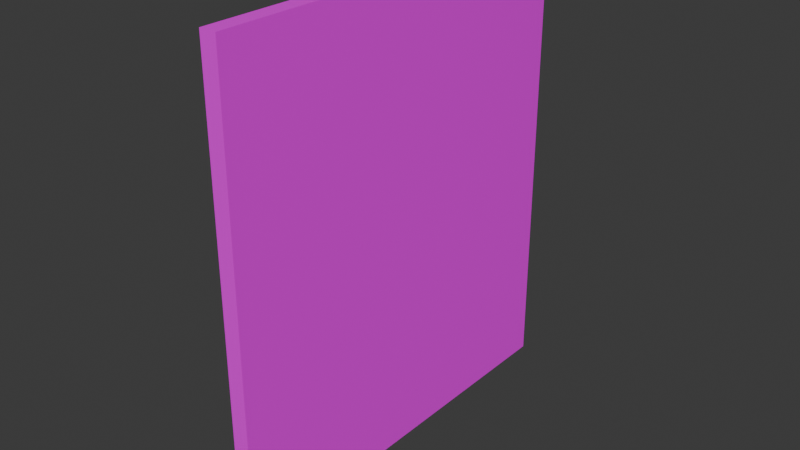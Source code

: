 # Source: entrance.blend  (saved by Blender 4.3.34; exported with 4.5.12 LTS)
import bpy
from mathutils import Matrix  # noqa: F401  (used for matrix-valued properties, if any)

bpy.ops.wm.read_factory_settings(use_empty=True)
scene = bpy.context.scene
scene.name = 'Scene'

# ---- collections
col_collection = bpy.data.collections.new('Collection'); scene.collection.children.link(col_collection)

# ---- images (referenced by path relative to the original .blend; pixels are not part of the script)
import os
ASSET_DIR = os.environ.get("B2B_ASSET_DIR", "")  # directory of the original .blend (textures are referenced by path, not embedded)
HERE = os.path.dirname(os.path.abspath(__file__))  # packed textures are extracted next to this script under _unpacked/

def load_image(name, relpath, width, height, colorspace="sRGB"):
    """Load a texture the original file referenced (path relative to the .blend, or extracted next to this script)."""
    p = next((c for c in (os.path.join(HERE, relpath), os.path.join(ASSET_DIR, relpath)) if relpath and os.path.exists(c)), "")
    if p:
        img = bpy.data.images.load(p, check_existing=True)
        img.name = name
    else:  # same state as the original file: an image datablock whose file is absent (Cycles renders it pink)
        img = bpy.data.images.new(name, width, height)
        img.source = "FILE"
        img.filepath = "//" + (relpath or name)
    img.colorspace_settings.name = colorspace
    return img
img_entrance_jpg = load_image('entrance.jpg', 'entrance.jpg', 1024, 1024, 'sRGB')

# ---- materials (node trees are filled in below, after node groups)
mat_material = bpy.data.materials.new('Material')
mat_material.alpha_threshold = 0.0
mat_material.roughness = 0.5
mat_material.line_color = (0.0, 0.0, 0.0, 1.0)

# ---- material node trees
mat_material.use_nodes = True; mat_material.node_tree.nodes.clear()
_N = mat_material.node_tree.nodes; _L = mat_material.node_tree.links
n0 = _N.new('ShaderNodeOutputMaterial'); n0.name = 'Material Output'; n0.location = (300, 300)
n1 = _N.new('ShaderNodeBsdfPrincipled'); n1.name = 'Principled BSDF'; n1.location = (10, 300)
n1.inputs[3].default_value = 1.45
n2 = _N.new('ShaderNodeTexImage'); n2.name = 'Image Texture'; n2.location = (-280, 280)
n2.image = img_entrance_jpg
_L.new(n1.outputs[0], n0.inputs[0])
_L.new(n2.outputs[0], n1.inputs[0])
n0.is_active_output = True

# ---- world
world_world = bpy.data.worlds.new('World'); scene.world = world_world
world_world.use_nodes = True; world_world.node_tree.nodes.clear()
_N = world_world.node_tree.nodes; _L = world_world.node_tree.links
n0 = _N.new('ShaderNodeOutputWorld'); n0.name = 'World Output'; n0.location = (300, 300)
n1 = _N.new('ShaderNodeBackground'); n1.name = 'Background'; n1.location = (10, 300)
n1.inputs[0].default_value = (0.05088, 0.05088, 0.05088, 1.0)
_L.new(n1.outputs[0], n0.inputs[0])
n0.is_active_output = True
world_world.color = (0.05088, 0.05088, 0.05088)
world_world.sun_shadow_jitter_overblur = 0.0

# ---- meshes
me_cube = bpy.data.meshes.new('Cube')
me_cube.from_pydata([(1.0, 1.0, 1.0), (1.0, 1.0, -1.0), (1.0, -1.0, 1.0), (1.0, -1.0, -1.0), (-1.0, 1.0, 1.0), (-1.0, 1.0, -1.0), (-1.0, -1.0, 1.0), (-1.0, -1.0, -1.0)], [], [(0, 4, 6, 2), (3, 2, 6, 7), (7, 6, 4, 5), (5, 1, 3, 7), (1, 0, 2, 3), (5, 4, 0, 1)])
_uv = me_cube.uv_layers.new(name='UVMap')
_uv.uv.foreach_set('vector', [0.5102, 0.6808, 0.4179, 0.6815, 0.4189, 0.6608, 0.5112, 0.6601, 0.2494, 0.1122, 0.2557, 0.723, 0.249, 0.723, 0.2426, 0.1122, 0.2437, 0.1071, 0.2491, 0.7248, 0.5395, 0.7146, 0.5489, 0.1173, 0.2659, 0.1332, 0.5076, 0.1366, 0.5129, 0.1207, 0.2638, 0.1156, 0.5457, 0.1139, 0.5425, 0.7145, 0.249, 0.7264, 0.2448, 0.1156, 0.5395, 0.1169, 0.5343, 0.7079, 0.5409, 0.7114, 0.5462, 0.1205])
me_cube.materials.append(mat_material)
me_cube.use_mirror_vertex_groups = False
me_cube.update()

# ---- objects
ob_entrance = bpy.data.objects.new('Entrance', me_cube)

# ---- transforms, parenting, visibility, modifiers, constraints
ob_entrance.location = (0.0, 0.06541, 0.0)
ob_entrance.scale = (0.2228, 5.502, 6.174)
ob_entrance.lock_rotations_4d = False
ob_entrance.empty_display_type = 'ARROWS'
ob_entrance.lineart.crease_threshold = 0.0

# ---- collection membership
col_collection.objects.link(ob_entrance)

# ---- scene / render settings (as saved in the file)
scene.frame_start = 1; scene.frame_end = 250; scene.frame_set(1)
scene.render.engine = 'BLENDER_EEVEE_NEXT'
bpy.context.view_layer.update()

# ---- added for rendering (the .blend has no active camera and no usable light): camera, sun
cam_auto = bpy.data.cameras.new('AutoCamera')
cam_auto.lens = 50.0
cam_auto.sensor_width = 36.0
cam_auto.clip_end = 1000.0
ob_auto_camera = bpy.data.objects.new('AutoCamera', cam_auto)
scene.collection.objects.link(ob_auto_camera)
ob_auto_camera.location = (15.3086, -18.3049, 12.2469)
ob_auto_camera.rotation_euler = (1.09748, -7.21219e-08, 0.694738)
scene.camera = ob_auto_camera
light_auto_sun = bpy.data.lights.new('AutoSun', 'SUN')
light_auto_sun.energy = 3.0
light_auto_sun.angle = 0.0523599
ob_auto_sun = bpy.data.objects.new('AutoSun', light_auto_sun)
scene.collection.objects.link(ob_auto_sun)
ob_auto_sun.rotation_euler = (0.872665, 0.174533, 0.523599)
bpy.context.view_layer.update()
